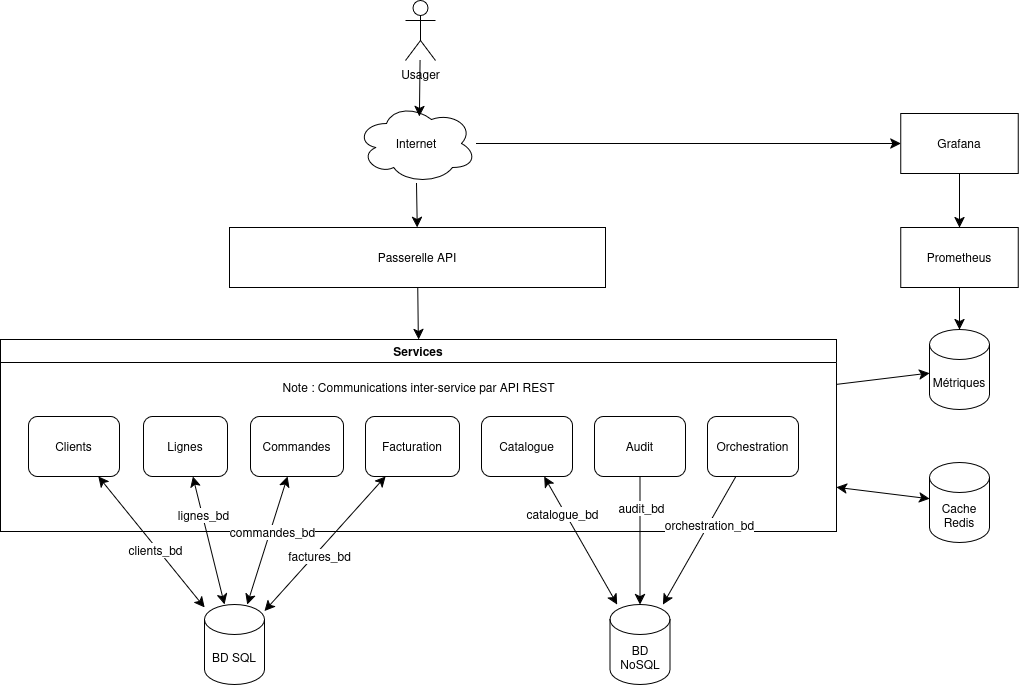

The diagram above was exported from draw.io. Its source (the exported page's mxGraphModel, read from the mxfile embedded in the PNG):
<mxGraphModel dx="1744" dy="1189" grid="0" gridSize="10" guides="1" tooltips="1" connect="1" arrows="1" fold="1" page="0" pageScale="1" pageWidth="827" pageHeight="1169" math="0" shadow="0">
  <root>
    <mxCell id="0" />
    <mxCell id="1" parent="0" />
    <mxCell id="B0gUsFPtI-w_yR9MmokD-16" edge="1" parent="1" source="B0gUsFPtI-w_yR9MmokD-2" style="edgeStyle=none;curved=1;rounded=0;orthogonalLoop=1;jettySize=auto;html=1;entryX=0.5;entryY=0;entryDx=0;entryDy=0;fontSize=12;startSize=8;endSize=8;" target="B0gUsFPtI-w_yR9MmokD-4">
      <mxGeometry relative="1" as="geometry" />
    </mxCell>
    <mxCell id="B0gUsFPtI-w_yR9MmokD-2" parent="1" style="rounded=0;whiteSpace=wrap;html=1;" value="Passerelle API" vertex="1">
      <mxGeometry height="60" width="376" x="-6" y="47" as="geometry" />
    </mxCell>
    <mxCell id="B0gUsFPtI-w_yR9MmokD-35" edge="1" parent="1" source="B0gUsFPtI-w_yR9MmokD-4" style="edgeStyle=none;curved=1;rounded=0;orthogonalLoop=1;jettySize=auto;html=1;fontSize=12;startSize=8;endSize=8;" target="B0gUsFPtI-w_yR9MmokD-19">
      <mxGeometry relative="1" as="geometry" />
    </mxCell>
    <mxCell id="B0gUsFPtI-w_yR9MmokD-36" edge="1" parent="1" source="B0gUsFPtI-w_yR9MmokD-4" style="edgeStyle=none;curved=1;rounded=0;orthogonalLoop=1;jettySize=auto;html=1;fontSize=12;startSize=8;endSize=8;startArrow=classic;startFill=1;" target="B0gUsFPtI-w_yR9MmokD-18">
      <mxGeometry relative="1" as="geometry" />
    </mxCell>
    <mxCell id="B0gUsFPtI-w_yR9MmokD-4" parent="1" style="swimlane;whiteSpace=wrap;html=1;" value="Services" vertex="1">
      <mxGeometry height="192" width="836" x="-235" y="159" as="geometry" />
    </mxCell>
    <mxCell id="B0gUsFPtI-w_yR9MmokD-7" parent="B0gUsFPtI-w_yR9MmokD-4" style="rounded=1;whiteSpace=wrap;html=1;" value="Clients" vertex="1">
      <mxGeometry height="60" width="91" x="28" y="77" as="geometry" />
    </mxCell>
    <mxCell id="B0gUsFPtI-w_yR9MmokD-8" parent="B0gUsFPtI-w_yR9MmokD-4" style="rounded=1;whiteSpace=wrap;html=1;" value="Lignes" vertex="1">
      <mxGeometry height="60" width="84" x="143" y="77" as="geometry" />
    </mxCell>
    <mxCell id="B0gUsFPtI-w_yR9MmokD-9" parent="B0gUsFPtI-w_yR9MmokD-4" style="rounded=1;whiteSpace=wrap;html=1;" value="Commandes" vertex="1">
      <mxGeometry height="60" width="93" x="250" y="77" as="geometry" />
    </mxCell>
    <mxCell id="B0gUsFPtI-w_yR9MmokD-10" parent="B0gUsFPtI-w_yR9MmokD-4" style="rounded=1;whiteSpace=wrap;html=1;" value="Facturation" vertex="1">
      <mxGeometry height="60" width="94" x="365" y="77" as="geometry" />
    </mxCell>
    <mxCell id="B0gUsFPtI-w_yR9MmokD-11" parent="B0gUsFPtI-w_yR9MmokD-4" style="rounded=1;whiteSpace=wrap;html=1;" value="Catalogue" vertex="1">
      <mxGeometry height="60" width="91" x="481" y="77" as="geometry" />
    </mxCell>
    <mxCell id="B0gUsFPtI-w_yR9MmokD-12" parent="B0gUsFPtI-w_yR9MmokD-4" style="rounded=1;whiteSpace=wrap;html=1;" value="Audit" vertex="1">
      <mxGeometry height="60" width="91" x="594" y="77" as="geometry" />
    </mxCell>
    <mxCell id="B0gUsFPtI-w_yR9MmokD-13" parent="B0gUsFPtI-w_yR9MmokD-4" style="rounded=1;whiteSpace=wrap;html=1;" value="Orchestration" vertex="1">
      <mxGeometry height="60" width="91" x="707" y="77" as="geometry" />
    </mxCell>
    <mxCell id="B0gUsFPtI-w_yR9MmokD-42" parent="B0gUsFPtI-w_yR9MmokD-4" style="text;html=1;whiteSpace=wrap;strokeColor=none;fillColor=none;align=center;verticalAlign=middle;rounded=0;" value="Note : Communications inter-service par API REST" vertex="1">
      <mxGeometry height="30" width="389" x="223.5" y="33" as="geometry" />
    </mxCell>
    <mxCell id="B0gUsFPtI-w_yR9MmokD-5" parent="1" style="shape=umlActor;verticalLabelPosition=bottom;verticalAlign=top;html=1;outlineConnect=0;" value="Usager" vertex="1">
      <mxGeometry height="60" width="30" x="170" y="-180" as="geometry" />
    </mxCell>
    <mxCell id="B0gUsFPtI-w_yR9MmokD-15" edge="1" parent="1" source="B0gUsFPtI-w_yR9MmokD-6" style="edgeStyle=none;curved=1;rounded=0;orthogonalLoop=1;jettySize=auto;html=1;fontSize=12;startSize=8;endSize=8;" target="B0gUsFPtI-w_yR9MmokD-2">
      <mxGeometry relative="1" as="geometry" />
    </mxCell>
    <mxCell id="B0gUsFPtI-w_yR9MmokD-41" edge="1" parent="1" source="B0gUsFPtI-w_yR9MmokD-6" style="edgeStyle=none;curved=1;rounded=0;orthogonalLoop=1;jettySize=auto;html=1;fontSize=12;startSize=8;endSize=8;" target="B0gUsFPtI-w_yR9MmokD-38">
      <mxGeometry relative="1" as="geometry" />
    </mxCell>
    <mxCell id="B0gUsFPtI-w_yR9MmokD-6" parent="1" style="ellipse;shape=cloud;whiteSpace=wrap;html=1;" value="Internet" vertex="1">
      <mxGeometry height="80" width="120" x="121" y="-77" as="geometry" />
    </mxCell>
    <mxCell id="B0gUsFPtI-w_yR9MmokD-14" edge="1" parent="1" source="B0gUsFPtI-w_yR9MmokD-5" style="edgeStyle=none;curved=1;rounded=0;orthogonalLoop=1;jettySize=auto;html=1;entryX=0.525;entryY=0.163;entryDx=0;entryDy=0;entryPerimeter=0;fontSize=12;startSize=8;endSize=8;" target="B0gUsFPtI-w_yR9MmokD-6">
      <mxGeometry relative="1" as="geometry" />
    </mxCell>
    <mxCell id="B0gUsFPtI-w_yR9MmokD-17" parent="1" style="shape=cylinder3;whiteSpace=wrap;html=1;boundedLbl=1;backgroundOutline=1;size=15;" value="BD SQL" vertex="1">
      <mxGeometry height="80" width="60" x="-31" y="424" as="geometry" />
    </mxCell>
    <mxCell id="B0gUsFPtI-w_yR9MmokD-18" parent="1" style="shape=cylinder3;whiteSpace=wrap;html=1;boundedLbl=1;backgroundOutline=1;size=15;" value="&lt;div&gt;Cache&lt;/div&gt;Redis" vertex="1">
      <mxGeometry height="80" width="60" x="694" y="282" as="geometry" />
    </mxCell>
    <mxCell id="B0gUsFPtI-w_yR9MmokD-19" parent="1" style="shape=cylinder3;whiteSpace=wrap;html=1;boundedLbl=1;backgroundOutline=1;size=15;" value="Métriques" vertex="1">
      <mxGeometry height="80" width="60" x="694" y="149" as="geometry" />
    </mxCell>
    <mxCell id="B0gUsFPtI-w_yR9MmokD-20" edge="1" parent="1" source="B0gUsFPtI-w_yR9MmokD-7" style="edgeStyle=none;curved=1;rounded=0;orthogonalLoop=1;jettySize=auto;html=1;fontSize=12;startSize=8;endSize=8;startArrow=classic;startFill=1;" target="B0gUsFPtI-w_yR9MmokD-17">
      <mxGeometry relative="1" as="geometry" />
    </mxCell>
    <mxCell id="B0gUsFPtI-w_yR9MmokD-21" connectable="0" parent="B0gUsFPtI-w_yR9MmokD-20" style="edgeLabel;html=1;align=center;verticalAlign=middle;resizable=0;points=[];fontSize=12;" value="clients_bd" vertex="1">
      <mxGeometry relative="1" x="0.1089" y="-2" as="geometry">
        <mxPoint as="offset" />
      </mxGeometry>
    </mxCell>
    <mxCell id="B0gUsFPtI-w_yR9MmokD-22" edge="1" parent="1" source="B0gUsFPtI-w_yR9MmokD-8" style="edgeStyle=none;curved=1;rounded=0;orthogonalLoop=1;jettySize=auto;html=1;fontSize=12;startSize=8;endSize=8;startArrow=classic;startFill=1;" target="B0gUsFPtI-w_yR9MmokD-17">
      <mxGeometry relative="1" as="geometry" />
    </mxCell>
    <mxCell id="B0gUsFPtI-w_yR9MmokD-23" connectable="0" parent="B0gUsFPtI-w_yR9MmokD-22" style="edgeLabel;html=1;align=center;verticalAlign=middle;resizable=0;points=[];fontSize=12;" value="lignes_bd" vertex="1">
      <mxGeometry relative="1" x="-0.3909" as="geometry">
        <mxPoint as="offset" />
      </mxGeometry>
    </mxCell>
    <mxCell id="B0gUsFPtI-w_yR9MmokD-24" edge="1" parent="1" source="B0gUsFPtI-w_yR9MmokD-9" style="edgeStyle=none;curved=1;rounded=0;orthogonalLoop=1;jettySize=auto;html=1;fontSize=12;startSize=8;endSize=8;startArrow=classic;startFill=1;" target="B0gUsFPtI-w_yR9MmokD-17">
      <mxGeometry relative="1" as="geometry" />
    </mxCell>
    <mxCell id="B0gUsFPtI-w_yR9MmokD-25" connectable="0" parent="B0gUsFPtI-w_yR9MmokD-24" style="edgeLabel;html=1;align=center;verticalAlign=middle;resizable=0;points=[];fontSize=12;" value="commandes_bd" vertex="1">
      <mxGeometry relative="1" x="-0.1324" y="2" as="geometry">
        <mxPoint as="offset" />
      </mxGeometry>
    </mxCell>
    <mxCell id="B0gUsFPtI-w_yR9MmokD-26" edge="1" parent="1" source="B0gUsFPtI-w_yR9MmokD-10" style="edgeStyle=none;curved=1;rounded=0;orthogonalLoop=1;jettySize=auto;html=1;fontSize=12;startSize=8;endSize=8;startArrow=classic;startFill=1;" target="B0gUsFPtI-w_yR9MmokD-17">
      <mxGeometry relative="1" as="geometry" />
    </mxCell>
    <mxCell id="B0gUsFPtI-w_yR9MmokD-27" connectable="0" parent="B0gUsFPtI-w_yR9MmokD-26" style="edgeLabel;html=1;align=center;verticalAlign=middle;resizable=0;points=[];fontSize=12;" value="factures_bd" vertex="1">
      <mxGeometry relative="1" x="0.3206" y="-3" as="geometry">
        <mxPoint x="16" y="-8" as="offset" />
      </mxGeometry>
    </mxCell>
    <mxCell id="B0gUsFPtI-w_yR9MmokD-28" edge="1" parent="1" source="B0gUsFPtI-w_yR9MmokD-11" style="edgeStyle=none;curved=1;rounded=0;orthogonalLoop=1;jettySize=auto;html=1;fontSize=12;startSize=8;endSize=8;startArrow=classic;startFill=1;" target="B0gUsFPtI-w_yR9MmokD-32">
      <mxGeometry relative="1" as="geometry" />
    </mxCell>
    <mxCell id="B0gUsFPtI-w_yR9MmokD-29" connectable="0" parent="B0gUsFPtI-w_yR9MmokD-28" style="edgeLabel;html=1;align=center;verticalAlign=middle;resizable=0;points=[];fontSize=12;" value="catalogue_bd" vertex="1">
      <mxGeometry relative="1" x="-0.4263" y="-3" as="geometry">
        <mxPoint as="offset" />
      </mxGeometry>
    </mxCell>
    <mxCell id="B0gUsFPtI-w_yR9MmokD-30" edge="1" parent="1" source="B0gUsFPtI-w_yR9MmokD-12" style="edgeStyle=none;curved=1;rounded=0;orthogonalLoop=1;jettySize=auto;html=1;fontSize=12;startSize=8;endSize=8;startArrow=none;startFill=0;" target="B0gUsFPtI-w_yR9MmokD-32">
      <mxGeometry relative="1" as="geometry" />
    </mxCell>
    <mxCell id="B0gUsFPtI-w_yR9MmokD-31" connectable="0" parent="B0gUsFPtI-w_yR9MmokD-30" style="edgeLabel;html=1;align=center;verticalAlign=middle;resizable=0;points=[];fontSize=12;" value="audit_bd" vertex="1">
      <mxGeometry relative="1" x="-0.5134" y="1" as="geometry">
        <mxPoint as="offset" />
      </mxGeometry>
    </mxCell>
    <mxCell id="B0gUsFPtI-w_yR9MmokD-32" parent="1" style="shape=cylinder3;whiteSpace=wrap;html=1;boundedLbl=1;backgroundOutline=1;size=15;" value="BD NoSQL" vertex="1">
      <mxGeometry height="80" width="60" x="374.5" y="424" as="geometry" />
    </mxCell>
    <mxCell id="B0gUsFPtI-w_yR9MmokD-33" edge="1" parent="1" source="B0gUsFPtI-w_yR9MmokD-13" style="edgeStyle=none;curved=1;rounded=0;orthogonalLoop=1;jettySize=auto;html=1;fontSize=12;startSize=8;endSize=8;" target="B0gUsFPtI-w_yR9MmokD-32">
      <mxGeometry relative="1" as="geometry" />
    </mxCell>
    <mxCell id="B0gUsFPtI-w_yR9MmokD-34" connectable="0" parent="B0gUsFPtI-w_yR9MmokD-33" style="edgeLabel;html=1;align=center;verticalAlign=middle;resizable=0;points=[];fontSize=12;" value="orchestration_bd" vertex="1">
      <mxGeometry relative="1" x="-0.2546" y="1" as="geometry">
        <mxPoint as="offset" />
      </mxGeometry>
    </mxCell>
    <mxCell id="B0gUsFPtI-w_yR9MmokD-40" edge="1" parent="1" source="B0gUsFPtI-w_yR9MmokD-37" style="edgeStyle=none;curved=1;rounded=0;orthogonalLoop=1;jettySize=auto;html=1;fontSize=12;startSize=8;endSize=8;" target="B0gUsFPtI-w_yR9MmokD-19">
      <mxGeometry relative="1" as="geometry" />
    </mxCell>
    <mxCell id="B0gUsFPtI-w_yR9MmokD-37" parent="1" style="rounded=0;whiteSpace=wrap;html=1;" value="&lt;div&gt;Prometheus&lt;/div&gt;" vertex="1">
      <mxGeometry height="60" width="117.5" x="665.25" y="47" as="geometry" />
    </mxCell>
    <mxCell id="B0gUsFPtI-w_yR9MmokD-39" edge="1" parent="1" source="B0gUsFPtI-w_yR9MmokD-38" style="edgeStyle=none;curved=1;rounded=0;orthogonalLoop=1;jettySize=auto;html=1;entryX=0.5;entryY=0;entryDx=0;entryDy=0;fontSize=12;startSize=8;endSize=8;" target="B0gUsFPtI-w_yR9MmokD-37">
      <mxGeometry relative="1" as="geometry" />
    </mxCell>
    <mxCell id="B0gUsFPtI-w_yR9MmokD-38" parent="1" style="rounded=0;whiteSpace=wrap;html=1;" value="Grafana" vertex="1">
      <mxGeometry height="60" width="117.5" x="665.25" y="-67" as="geometry" />
    </mxCell>
  </root>
</mxGraphModel>